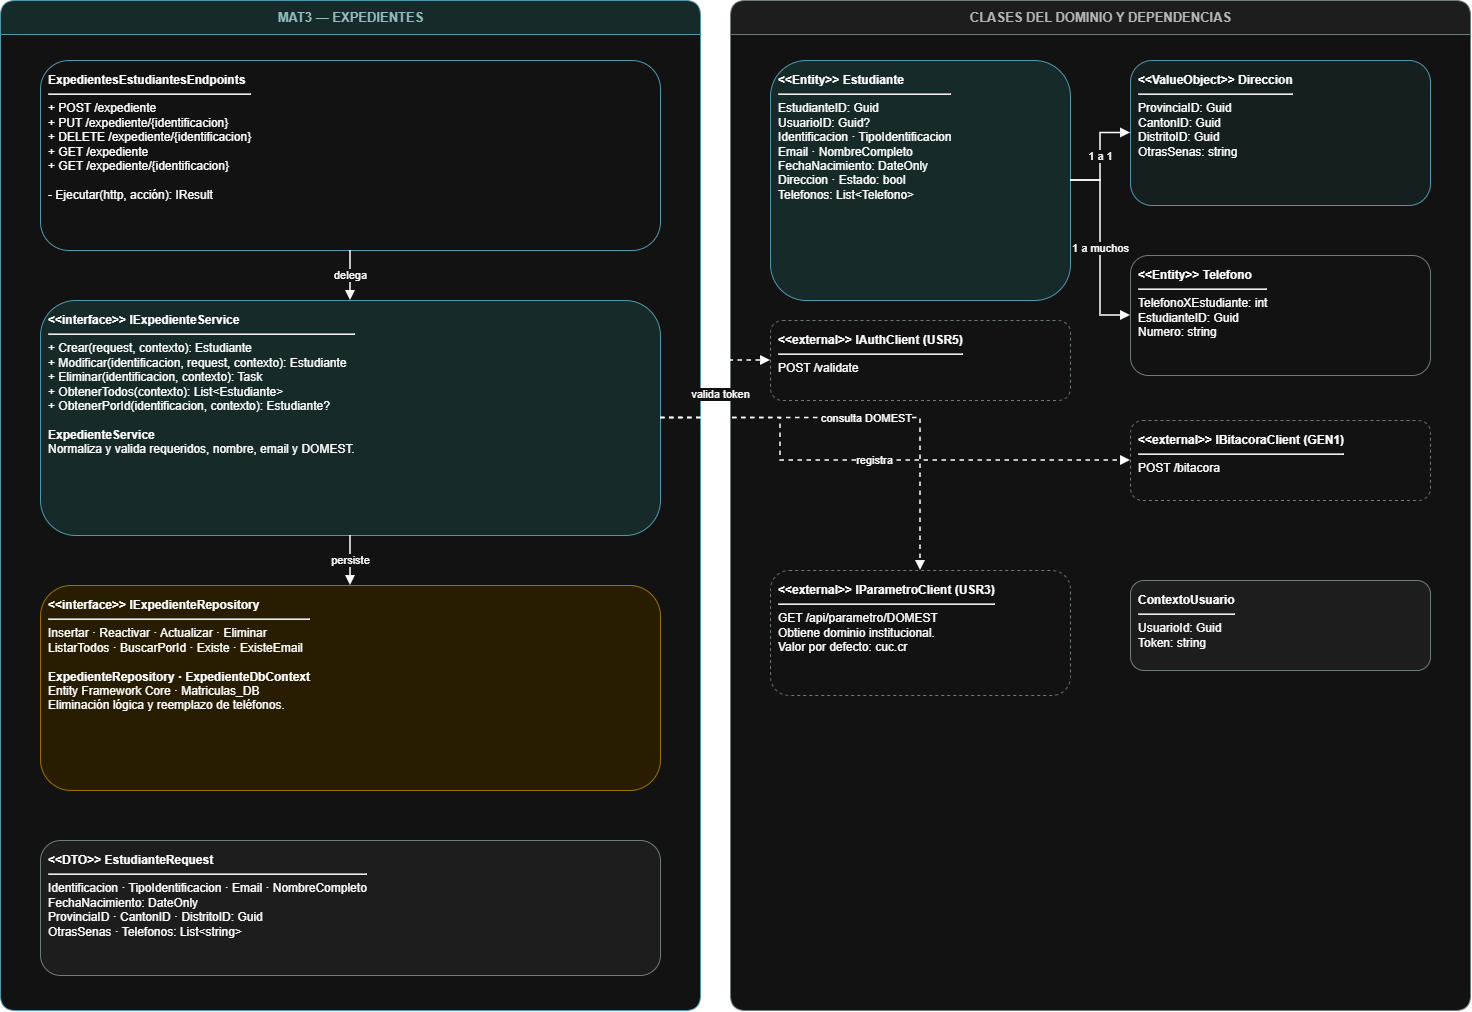

The diagram above was exported from draw.io. Its source (the exported page's mxGraphModel, read from the mxfile embedded in the PNG):
<mxGraphModel dx="1368" dy="811" grid="1" gridSize="10" guides="1" tooltips="1" connect="1" arrows="1" fold="1" page="1" pageScale="1" pageWidth="1540" pageHeight="1100" math="0" shadow="0">
  <root>
    <mxCell id="0" />
    <mxCell id="1" parent="0" />
    <mxCell id="m3laneL" parent="1" style="swimlane;html=1;startSize=34;horizontal=1;rounded=1;fillColor=#D6ECEC;swimlaneFillColor=#FFFFFF;strokeColor=#31859C;fontColor=#1F4E4E;fontStyle=1;fontSize=13;" value="MAT3 — EXPEDIENTES" vertex="1">
      <mxGeometry height="1010" width="700" x="30" y="30" as="geometry" />
    </mxCell>
    <mxCell id="m3laneR" parent="1" style="swimlane;html=1;startSize=34;horizontal=1;rounded=1;fillColor=#F2F2F2;swimlaneFillColor=#FFFFFF;strokeColor=#7F8C8D;fontColor=#404040;fontStyle=1;fontSize=13;" value="CLASES DEL DOMINIO Y DEPENDENCIAS" vertex="1">
      <mxGeometry height="1010" width="740" x="760" y="30" as="geometry" />
    </mxCell>
    <mxCell id="m3auth" parent="m3laneR" style="rounded=1;whiteSpace=wrap;html=1;align=left;verticalAlign=top;spacing=8;fontSize=12;fillColor=#FFFFFF;strokeColor=#7F8C8D;dashed=1;" value="&lt;b&gt;&amp;lt;&amp;lt;external&amp;gt;&amp;gt; IAuthClient (USR5)&lt;/b&gt;&lt;hr&gt;POST /validate" vertex="1">
      <mxGeometry height="80" width="300" x="40" y="320" as="geometry" />
    </mxCell>
    <mxCell id="m3end" parent="1" style="rounded=1;whiteSpace=wrap;html=1;align=left;verticalAlign=top;spacing=8;fontSize=12;fillColor=#FFFFFF;strokeColor=#31859C;" value="&lt;b&gt;ExpedientesEstudiantesEndpoints&lt;/b&gt;&lt;hr&gt;+ POST /expediente&lt;br&gt;+ PUT /expediente/{identificacion}&lt;br&gt;+ DELETE /expediente/{identificacion}&lt;br&gt;+ GET /expediente&lt;br&gt;+ GET /expediente/{identificacion}&lt;br&gt;&lt;br&gt;- Ejecutar(http, acción): IResult" vertex="1">
      <mxGeometry height="190" width="620" x="70" y="90" as="geometry" />
    </mxCell>
    <mxCell id="m3svc" parent="1" style="rounded=1;whiteSpace=wrap;html=1;align=left;verticalAlign=top;spacing=8;fontSize=12;fillColor=#D6ECEC;strokeColor=#31859C;" value="&lt;b&gt;&amp;lt;&amp;lt;interface&amp;gt;&amp;gt; IExpedienteService&lt;/b&gt;&lt;hr&gt;+ Crear(request, contexto): Estudiante&lt;br&gt;+ Modificar(identificacion, request, contexto): Estudiante&lt;br&gt;+ Eliminar(identificacion, contexto): Task&lt;br&gt;+ ObtenerTodos(contexto): List&amp;lt;Estudiante&amp;gt;&lt;br&gt;+ ObtenerPorId(identificacion, contexto): Estudiante?&lt;br&gt;&lt;br&gt;&lt;b&gt;ExpedienteService&lt;/b&gt;&lt;br&gt;Normaliza y valida requeridos, nombre, email y DOMEST." vertex="1">
      <mxGeometry height="235" width="620" x="70" y="330" as="geometry" />
    </mxCell>
    <mxCell id="m3repo" parent="1" style="rounded=1;whiteSpace=wrap;html=1;align=left;verticalAlign=top;spacing=8;fontSize=12;fillColor=#FFF2CC;strokeColor=#BF9000;" value="&lt;b&gt;&amp;lt;&amp;lt;interface&amp;gt;&amp;gt; IExpedienteRepository&lt;/b&gt;&lt;hr&gt;Insertar · Reactivar · Actualizar · Eliminar&lt;br&gt;ListarTodos · BuscarPorId · Existe · ExisteEmail&lt;br&gt;&lt;br&gt;&lt;b&gt;ExpedienteRepository · ExpedienteDbContext&lt;/b&gt;&lt;br&gt;Entity Framework Core · Matriculas_DB&lt;br&gt;Eliminación lógica y reemplazo de teléfonos." vertex="1">
      <mxGeometry height="205" width="620" x="70" y="615" as="geometry" />
    </mxCell>
    <mxCell id="m3dto" parent="1" style="rounded=1;whiteSpace=wrap;html=1;align=left;verticalAlign=top;spacing=8;fontSize=12;fillColor=#F2F2F2;strokeColor=#7F8C8D;" value="&lt;b&gt;&amp;lt;&amp;lt;DTO&amp;gt;&amp;gt; EstudianteRequest&lt;/b&gt;&lt;hr&gt;Identificacion · TipoIdentificacion · Email · NombreCompleto&lt;br&gt;FechaNacimiento: DateOnly&lt;br&gt;ProvinciaID · CantonID · DistritoID: Guid&lt;br&gt;OtrasSenas · Telefonos: List&amp;lt;string&amp;gt;" vertex="1">
      <mxGeometry height="135" width="620" x="70" y="870" as="geometry" />
    </mxCell>
    <mxCell id="m3student" parent="1" style="rounded=1;whiteSpace=wrap;html=1;align=left;verticalAlign=top;spacing=8;fontSize=12;fillColor=#D6ECEC;strokeColor=#31859C;" value="&lt;b&gt;&amp;lt;&amp;lt;Entity&amp;gt;&amp;gt; Estudiante&lt;/b&gt;&lt;hr&gt;EstudianteID: Guid&lt;br&gt;UsuarioID: Guid?&lt;br&gt;Identificacion · TipoIdentificacion&lt;br&gt;Email · NombreCompleto&lt;br&gt;FechaNacimiento: DateOnly&lt;br&gt;Direccion · Estado: bool&lt;br&gt;Telefonos: List&amp;lt;Telefono&amp;gt;" vertex="1">
      <mxGeometry height="240" width="300" x="800" y="90" as="geometry" />
    </mxCell>
    <mxCell id="m3addr" parent="1" style="rounded=1;whiteSpace=wrap;html=1;align=left;verticalAlign=top;spacing=8;fontSize=12;fillColor=#EAF4F4;strokeColor=#31859C;" value="&lt;b&gt;&amp;lt;&amp;lt;ValueObject&amp;gt;&amp;gt; Direccion&lt;/b&gt;&lt;hr&gt;ProvinciaID: Guid&lt;br&gt;CantonID: Guid&lt;br&gt;DistritoID: Guid&lt;br&gt;OtrasSenas: string" vertex="1">
      <mxGeometry height="145" width="300" x="1160" y="90" as="geometry" />
    </mxCell>
    <mxCell id="m3phone" parent="1" style="rounded=1;whiteSpace=wrap;html=1;align=left;verticalAlign=top;spacing=8;fontSize=12;fillColor=#FFFFFF;strokeColor=#7F8C8D;" value="&lt;b&gt;&amp;lt;&amp;lt;Entity&amp;gt;&amp;gt; Telefono&lt;/b&gt;&lt;hr&gt;TelefonoXEstudiante: int&lt;br&gt;EstudianteID: Guid&lt;br&gt;Numero: string" vertex="1">
      <mxGeometry height="120" width="300" x="1160" y="285" as="geometry" />
    </mxCell>
    <mxCell id="m3bit" parent="1" style="rounded=1;whiteSpace=wrap;html=1;align=left;verticalAlign=top;spacing=8;fontSize=12;fillColor=#FFFFFF;strokeColor=#7F8C8D;dashed=1;" value="&lt;b&gt;&amp;lt;&amp;lt;external&amp;gt;&amp;gt; IBitacoraClient (GEN1)&lt;/b&gt;&lt;hr&gt;POST /bitacora" vertex="1">
      <mxGeometry height="80" width="300" x="1160" y="450" as="geometry" />
    </mxCell>
    <mxCell id="m3param" parent="1" style="rounded=1;whiteSpace=wrap;html=1;align=left;verticalAlign=top;spacing=8;fontSize=12;fillColor=#FFFFFF;strokeColor=#7F8C8D;dashed=1;" value="&lt;b&gt;&amp;lt;&amp;lt;external&amp;gt;&amp;gt; IParametroClient (USR3)&lt;/b&gt;&lt;hr&gt;GET /api/parametro/DOMEST&lt;br&gt;Obtiene dominio institucional.&lt;br&gt;Valor por defecto: cuc.cr" vertex="1">
      <mxGeometry height="125" width="300" x="800" y="600" as="geometry" />
    </mxCell>
    <mxCell id="m3ctx" parent="1" style="rounded=1;whiteSpace=wrap;html=1;align=left;verticalAlign=top;spacing=8;fontSize=12;fillColor=#F2F2F2;strokeColor=#7F8C8D;" value="&lt;b&gt;ContextoUsuario&lt;/b&gt;&lt;hr&gt;UsuarioId: Guid&lt;br&gt;Token: string" vertex="1">
      <mxGeometry height="90" width="300" x="1160" y="610" as="geometry" />
    </mxCell>
    <mxCell id="m3e1" edge="1" parent="1" source="m3end" style="edgeStyle=orthogonalEdgeStyle;rounded=0;orthogonalLoop=1;jettySize=auto;html=1;endArrow=block;endFill=1;strokeWidth=1.5;" target="m3svc" value="delega">
      <mxGeometry relative="1" as="geometry" />
    </mxCell>
    <mxCell id="m3e2" edge="1" parent="1" source="m3svc" style="edgeStyle=orthogonalEdgeStyle;rounded=0;orthogonalLoop=1;jettySize=auto;html=1;endArrow=block;endFill=1;strokeWidth=1.5;" target="m3repo" value="persiste">
      <mxGeometry relative="1" as="geometry" />
    </mxCell>
    <mxCell id="m3e3" edge="1" parent="1" source="m3student" style="edgeStyle=orthogonalEdgeStyle;rounded=0;orthogonalLoop=1;jettySize=auto;html=1;endArrow=block;endFill=1;strokeWidth=1.5;" target="m3addr" value="1 a 1">
      <mxGeometry relative="1" as="geometry" />
    </mxCell>
    <mxCell id="m3e4" edge="1" parent="1" source="m3student" style="edgeStyle=orthogonalEdgeStyle;rounded=0;orthogonalLoop=1;jettySize=auto;html=1;endArrow=block;endFill=1;strokeWidth=1.5;" target="m3phone" value="1 a muchos">
      <mxGeometry relative="1" as="geometry" />
    </mxCell>
    <mxCell id="m3e5" edge="1" parent="1" source="m3svc" style="edgeStyle=orthogonalEdgeStyle;rounded=0;orthogonalLoop=1;jettySize=auto;html=1;endArrow=block;endFill=1;strokeWidth=1.5;dashed=1;" target="m3auth" value="valida token">
      <mxGeometry relative="1" as="geometry">
        <Array as="points">
          <mxPoint x="750" y="447.5" />
          <mxPoint x="750" y="390" />
        </Array>
      </mxGeometry>
    </mxCell>
    <mxCell id="m3e6" edge="1" parent="1" source="m3svc" style="edgeStyle=orthogonalEdgeStyle;rounded=0;orthogonalLoop=1;jettySize=auto;html=1;endArrow=block;endFill=1;strokeWidth=1.5;dashed=1;entryX=0;entryY=0.5;entryDx=0;entryDy=0;exitX=1;exitY=0.5;exitDx=0;exitDy=0;" target="m3bit" value="registra">
      <mxGeometry relative="1" x="-0.001" as="geometry">
        <Array as="points">
          <mxPoint x="810" y="447.5" />
          <mxPoint x="810" y="490" />
        </Array>
      </mxGeometry>
    </mxCell>
    <mxCell id="m3e7" edge="1" parent="1" source="m3svc" style="edgeStyle=orthogonalEdgeStyle;rounded=0;orthogonalLoop=1;jettySize=auto;html=1;endArrow=block;endFill=1;strokeWidth=1.5;dashed=1;exitX=1;exitY=0.5;exitDx=0;exitDy=0;entryX=0.5;entryY=0;entryDx=0;entryDy=0;" target="m3param" value="consulta DOMEST">
      <mxGeometry relative="1" as="geometry">
        <mxPoint x="810" y="530" as="sourcePoint" />
        <mxPoint x="1070" y="682.5" as="targetPoint" />
      </mxGeometry>
    </mxCell>
  </root>
</mxGraphModel>